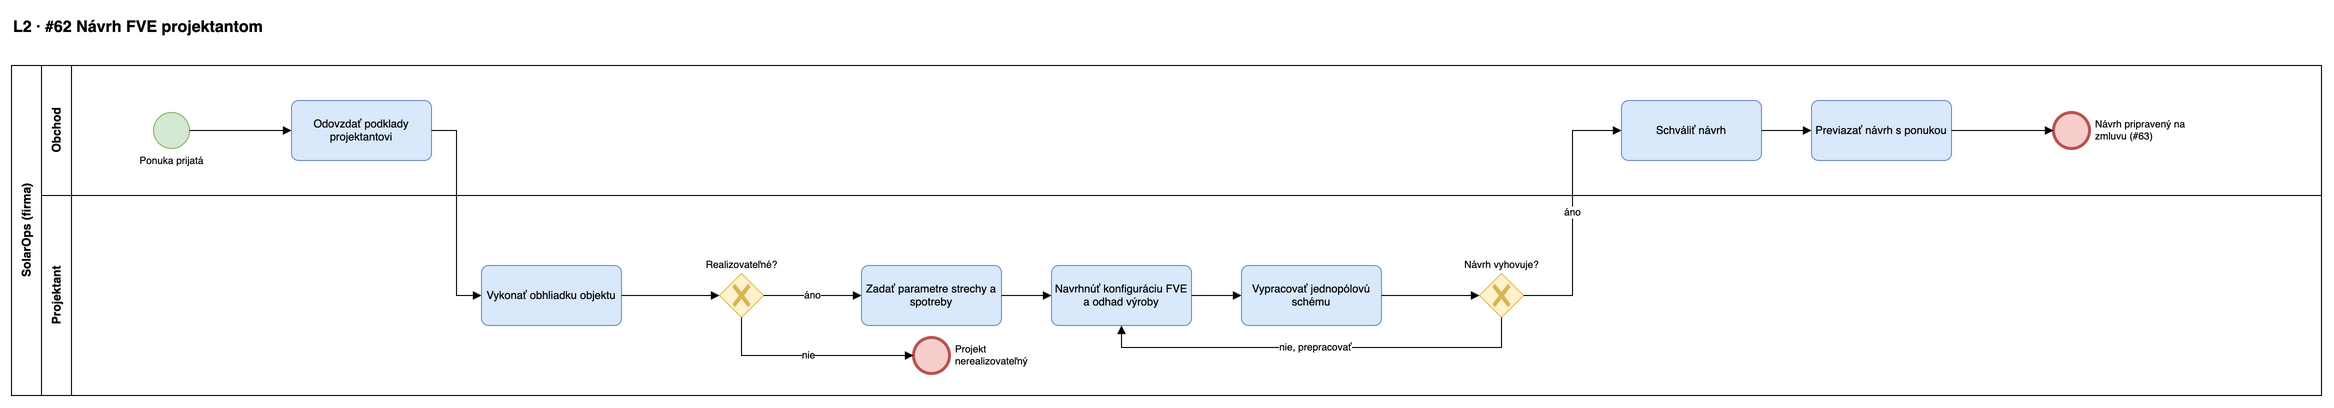

The diagram above was exported from draw.io. Its source (the exported page's mxGraphModel, read from the mxfile embedded in the PNG):
<mxGraphModel adaptiveColors="auto" grid="1" gridSize="10" guides="1" tooltips="1" connect="1" arrows="1" fold="1" page="0" math="0" shadow="0">
  <root>
    <mxCell id="0" />
    <mxCell id="1" parent="0" />
    <mxCell id="p2-title" value="L2 · #62 Návrh FVE projektantom" style="text;html=1;fontSize=16;fontStyle=1;align=left;" vertex="1" parent="1">
      <mxGeometry x="40" y="15" width="900" height="30" as="geometry" />
    </mxCell>
    <mxCell id="p2-pool" value="SolarOps (firma)" style="swimlane;horizontal=0;whiteSpace=wrap;html=1;startSize=30;fontStyle=1;fillColor=none;" vertex="1" parent="1">
      <mxGeometry x="40" y="70" width="2310" height="330" as="geometry" />
    </mxCell>
    <mxCell id="p2-lane0" value="Obchod" style="swimlane;horizontal=0;whiteSpace=wrap;html=1;startSize=30;fillColor=none;" vertex="1" parent="p2-pool">
      <mxGeometry x="30" y="0" width="2280" height="130" as="geometry" />
    </mxCell>
    <mxCell id="p2-lane1" value="Projektant" style="swimlane;horizontal=0;whiteSpace=wrap;html=1;startSize=30;fillColor=none;" vertex="1" parent="p2-pool">
      <mxGeometry x="30" y="130" width="2280" height="200" as="geometry" />
    </mxCell>
    <mxCell id="p2-s" value="Ponuka prijatá" style="shape=mxgraph.bpmn.shape;html=1;labelBackgroundColor=#ffffff;perimeter=ellipsePerimeter;outlineConnect=0;fontSize=10;outline=standard;symbol=general;fillColor=#d5e8d4;strokeColor=#82b366;verticalLabelPosition=bottom;verticalAlign=top;labelPosition=center;align=center;" vertex="1" parent="p2-lane0">
      <mxGeometry x="112" y="47" width="36" height="36" as="geometry" />
    </mxCell>
    <mxCell id="p2-t1" value="Odovzdať podklady projektantovi" style="rounded=1;whiteSpace=wrap;html=1;arcSize=12;fillColor=#dae8fc;strokeColor=#6c8ebf;fontSize=11;" vertex="1" parent="p2-lane0">
      <mxGeometry x="250" y="35" width="140" height="60" as="geometry" />
    </mxCell>
    <mxCell id="p2-t2" value="Vykonať obhliadku objektu" style="rounded=1;whiteSpace=wrap;html=1;arcSize=12;fillColor=#dae8fc;strokeColor=#6c8ebf;fontSize=11;" vertex="1" parent="p2-lane1">
      <mxGeometry x="440" y="70" width="140" height="60" as="geometry" />
    </mxCell>
    <mxCell id="p2-g0" value="Realizovateľné?" style="shape=mxgraph.bpmn.gateway2;html=1;labelBackgroundColor=#ffffff;perimeter=rhombusPerimeter;outlineConnect=0;fillColor=#fff2cc;strokeColor=#d6b656;fontSize=10;outline=none;symbol=none;gwType=exclusive;verticalLabelPosition=top;verticalAlign=bottom;labelPosition=center;align=center;" vertex="1" parent="p2-lane1">
      <mxGeometry x="678" y="78" width="44" height="44" as="geometry" />
    </mxCell>
    <mxCell id="p2-no" value="Projekt&lt;br&gt;nerealizovateľný" style="shape=mxgraph.bpmn.shape;html=1;labelBackgroundColor=#ffffff;perimeter=ellipsePerimeter;outlineConnect=0;fontSize=10;outline=end;symbol=general;fillColor=#f8cecc;strokeColor=#b85450;verticalLabelPosition=middle;verticalAlign=middle;labelPosition=right;align=left;spacingLeft=4;" vertex="1" parent="p2-lane1">
      <mxGeometry x="872" y="142" width="36" height="36" as="geometry" />
    </mxCell>
    <mxCell id="p2-t3" value="Zadať parametre strechy a spotreby" style="rounded=1;whiteSpace=wrap;html=1;arcSize=12;fillColor=#dae8fc;strokeColor=#6c8ebf;fontSize=11;" vertex="1" parent="p2-lane1">
      <mxGeometry x="820" y="70" width="140" height="60" as="geometry" />
    </mxCell>
    <mxCell id="p2-t4" value="Navrhnúť konfiguráciu FVE a odhad výroby" style="rounded=1;whiteSpace=wrap;html=1;arcSize=12;fillColor=#dae8fc;strokeColor=#6c8ebf;fontSize=11;" vertex="1" parent="p2-lane1">
      <mxGeometry x="1010" y="70" width="140" height="60" as="geometry" />
    </mxCell>
    <mxCell id="p2-t5" value="Vypracovať jednopólovú schému" style="rounded=1;whiteSpace=wrap;html=1;arcSize=12;fillColor=#dae8fc;strokeColor=#6c8ebf;fontSize=11;" vertex="1" parent="p2-lane1">
      <mxGeometry x="1200" y="70" width="140" height="60" as="geometry" />
    </mxCell>
    <mxCell id="p2-g" value="Návrh vyhovuje?" style="shape=mxgraph.bpmn.gateway2;html=1;labelBackgroundColor=#ffffff;perimeter=rhombusPerimeter;outlineConnect=0;fillColor=#fff2cc;strokeColor=#d6b656;fontSize=10;outline=none;symbol=none;gwType=exclusive;verticalLabelPosition=top;verticalAlign=bottom;labelPosition=center;align=center;" vertex="1" parent="p2-lane1">
      <mxGeometry x="1438" y="78" width="44" height="44" as="geometry" />
    </mxCell>
    <mxCell id="p2-t6" value="Schváliť návrh" style="rounded=1;whiteSpace=wrap;html=1;arcSize=12;fillColor=#dae8fc;strokeColor=#6c8ebf;fontSize=11;" vertex="1" parent="p2-lane0">
      <mxGeometry x="1580" y="35" width="140" height="60" as="geometry" />
    </mxCell>
    <mxCell id="p2-t7" value="Previazať návrh s ponukou" style="rounded=1;whiteSpace=wrap;html=1;arcSize=12;fillColor=#dae8fc;strokeColor=#6c8ebf;fontSize=11;" vertex="1" parent="p2-lane0">
      <mxGeometry x="1770" y="35" width="140" height="60" as="geometry" />
    </mxCell>
    <mxCell id="p2-x" value="Návrh pripravený na&lt;br&gt;zmluvu (#63)" style="shape=mxgraph.bpmn.shape;html=1;labelBackgroundColor=#ffffff;perimeter=ellipsePerimeter;outlineConnect=0;fontSize=10;outline=end;symbol=general;fillColor=#f8cecc;strokeColor=#b85450;verticalLabelPosition=middle;verticalAlign=middle;labelPosition=right;align=left;spacingLeft=4;" vertex="1" parent="p2-lane0">
      <mxGeometry x="2012" y="47" width="36" height="36" as="geometry" />
    </mxCell>
    <mxCell id="p2-e1" value="" style="edgeStyle=orthogonalEdgeStyle;rounded=0;html=1;endArrow=block;endFill=1;fontSize=10;labelBackgroundColor=#ffffff;exitX=1;exitY=0.5;entryX=0;entryY=0.5;" edge="1" parent="1" source="p2-s" target="p2-t1">
      <mxGeometry relative="1" as="geometry" />
    </mxCell>
    <mxCell id="p2-e2" value="" style="edgeStyle=orthogonalEdgeStyle;rounded=0;html=1;endArrow=block;endFill=1;fontSize=10;labelBackgroundColor=#ffffff;exitX=1;exitY=0.5;entryX=0;entryY=0.5;" edge="1" parent="1" source="p2-t1" target="p2-t2">
      <mxGeometry relative="1" as="geometry" />
    </mxCell>
    <mxCell id="p2-e3" value="" style="edgeStyle=orthogonalEdgeStyle;rounded=0;html=1;endArrow=block;endFill=1;fontSize=10;labelBackgroundColor=#ffffff;exitX=1;exitY=0.5;entryX=0;entryY=0.5;" edge="1" parent="1" source="p2-t2" target="p2-g0">
      <mxGeometry relative="1" as="geometry" />
    </mxCell>
    <mxCell id="p2-e4" value="áno" style="edgeStyle=orthogonalEdgeStyle;rounded=0;html=1;endArrow=block;endFill=1;fontSize=10;labelBackgroundColor=#ffffff;exitX=1;exitY=0.5;entryX=0;entryY=0.5;" edge="1" parent="1" source="p2-g0" target="p2-t3">
      <mxGeometry relative="1" as="geometry" />
    </mxCell>
    <mxCell id="p2-e5" value="nie" style="edgeStyle=orthogonalEdgeStyle;rounded=0;html=1;endArrow=block;endFill=1;fontSize=10;labelBackgroundColor=#ffffff;exitX=0.5;exitY=1;entryX=0;entryY=0.5;" edge="1" parent="1" source="p2-g0" target="p2-no">
      <mxGeometry relative="1" as="geometry" />
    </mxCell>
    <mxCell id="p2-e6" value="" style="edgeStyle=orthogonalEdgeStyle;rounded=0;html=1;endArrow=block;endFill=1;fontSize=10;labelBackgroundColor=#ffffff;exitX=1;exitY=0.5;entryX=0;entryY=0.5;" edge="1" parent="1" source="p2-t3" target="p2-t4">
      <mxGeometry relative="1" as="geometry" />
    </mxCell>
    <mxCell id="p2-e7" value="" style="edgeStyle=orthogonalEdgeStyle;rounded=0;html=1;endArrow=block;endFill=1;fontSize=10;labelBackgroundColor=#ffffff;exitX=1;exitY=0.5;entryX=0;entryY=0.5;" edge="1" parent="1" source="p2-t4" target="p2-t5">
      <mxGeometry relative="1" as="geometry" />
    </mxCell>
    <mxCell id="p2-e8" value="" style="edgeStyle=orthogonalEdgeStyle;rounded=0;html=1;endArrow=block;endFill=1;fontSize=10;labelBackgroundColor=#ffffff;exitX=1;exitY=0.5;entryX=0;entryY=0.5;" edge="1" parent="1" source="p2-t5" target="p2-g">
      <mxGeometry relative="1" as="geometry" />
    </mxCell>
    <mxCell id="p2-e9" value="áno" style="edgeStyle=orthogonalEdgeStyle;rounded=0;html=1;endArrow=block;endFill=1;fontSize=10;labelBackgroundColor=#ffffff;exitX=1;exitY=0.5;entryX=0;entryY=0.5;" edge="1" parent="1" source="p2-g" target="p2-t6">
      <mxGeometry relative="1" as="geometry" />
    </mxCell>
    <mxCell id="p2-e10" value="nie, prepracovať" style="edgeStyle=orthogonalEdgeStyle;rounded=0;html=1;endArrow=block;endFill=1;fontSize=10;labelBackgroundColor=#ffffff;exitX=0.5;exitY=1;entryX=0.5;entryY=1;" edge="1" parent="1" source="p2-g" target="p2-t4">
      <mxGeometry relative="1" as="geometry">
        <Array as="points">
          <mxPoint x="1530" y="352" />
          <mxPoint x="1150" y="352" />
        </Array>
      </mxGeometry>
    </mxCell>
    <mxCell id="p2-e11" value="" style="edgeStyle=orthogonalEdgeStyle;rounded=0;html=1;endArrow=block;endFill=1;fontSize=10;labelBackgroundColor=#ffffff;exitX=1;exitY=0.5;entryX=0;entryY=0.5;" edge="1" parent="1" source="p2-t6" target="p2-t7">
      <mxGeometry relative="1" as="geometry" />
    </mxCell>
    <mxCell id="p2-e12" value="" style="edgeStyle=orthogonalEdgeStyle;rounded=0;html=1;endArrow=block;endFill=1;fontSize=10;labelBackgroundColor=#ffffff;exitX=1;exitY=0.5;entryX=0;entryY=0.5;" edge="1" parent="1" source="p2-t7" target="p2-x">
      <mxGeometry relative="1" as="geometry" />
    </mxCell>
  </root>
</mxGraphModel>